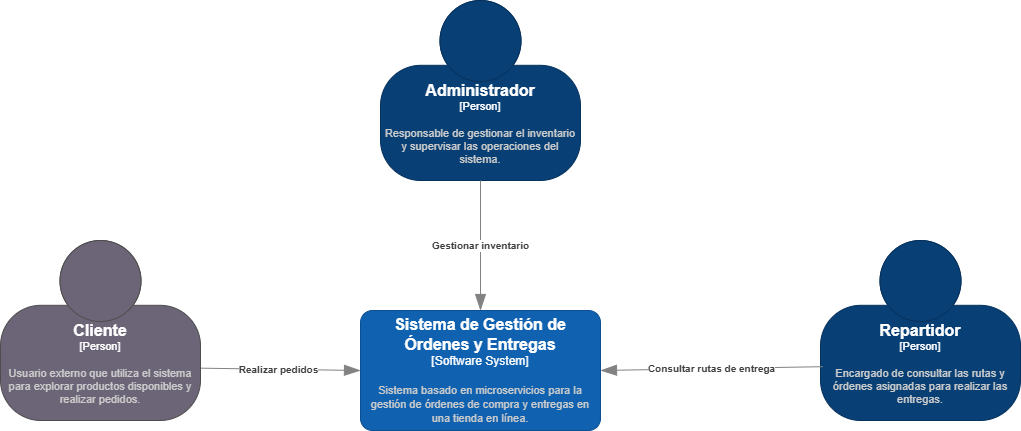

The diagram above was exported from draw.io. Its source (the exported page's mxGraphModel, read from the mxfile embedded in the PNG):
<mxGraphModel dx="1737" dy="2061" grid="1" gridSize="10" guides="1" tooltips="1" connect="1" arrows="1" fold="1" page="1" pageScale="1" pageWidth="827" pageHeight="1169" math="0" shadow="0">
  <root>
    <mxCell id="0" />
    <mxCell id="1" parent="0" />
    <object placeholders="1" c4Name="Administrador" c4Type="Person" c4Description="Responsable de gestionar el inventario y supervisar las operaciones del sistema." label="&lt;font style=&quot;font-size: 16px&quot;&gt;&lt;b&gt;%c4Name%&lt;/b&gt;&lt;/font&gt;&lt;div&gt;[%c4Type%]&lt;/div&gt;&lt;br&gt;&lt;div&gt;&lt;font style=&quot;font-size: 11px&quot;&gt;&lt;font color=&quot;#cccccc&quot;&gt;%c4Description%&lt;/font&gt;&lt;/div&gt;" id="2">
      <mxCell style="html=1;fontSize=11;dashed=0;whiteSpace=wrap;fillColor=#083F75;strokeColor=#06315C;fontColor=#ffffff;shape=mxgraph.c4.person2;align=center;metaEdit=1;points=[[0.5,0,0],[1,0.5,0],[1,0.75,0],[0.75,1,0],[0.5,1,0],[0.25,1,0],[0,0.75,0],[0,0.5,0]];resizable=0;" vertex="1" parent="1">
        <mxGeometry x="450" y="-130" width="200" height="180" as="geometry" />
      </mxCell>
    </object>
    <object placeholders="1" c4Name="Sistema de Gestión de Órdenes y Entregas" c4Type="Software System" c4Description="Sistema basado en microservicios para la &#10;gestión de órdenes de compra y entregas en una tienda en línea." label="&lt;font style=&quot;font-size: 16px&quot;&gt;&lt;b&gt;%c4Name%&lt;/b&gt;&lt;/font&gt;&lt;div&gt;[%c4Type%]&lt;/div&gt;&lt;br&gt;&lt;div&gt;&lt;font style=&quot;font-size: 11px&quot;&gt;&lt;font color=&quot;#cccccc&quot;&gt;%c4Description%&lt;/font&gt;&lt;/div&gt;" id="3">
      <mxCell style="rounded=1;whiteSpace=wrap;html=1;labelBackgroundColor=none;fillColor=#1061B0;fontColor=#ffffff;align=center;arcSize=10;strokeColor=#0D5091;metaEdit=1;resizable=0;points=[[0.25,0,0],[0.5,0,0],[0.75,0,0],[1,0.25,0],[1,0.5,0],[1,0.75,0],[0.75,1,0],[0.5,1,0],[0.25,1,0],[0,0.75,0],[0,0.5,0],[0,0.25,0]];" vertex="1" parent="1">
        <mxGeometry x="430" y="180" width="240" height="120" as="geometry" />
      </mxCell>
    </object>
    <object placeholders="1" c4Type="Relationship" c4Description="Gestionar inventario" label="&lt;div style=&quot;text-align: left&quot;&gt;&lt;div style=&quot;text-align: center&quot;&gt;&lt;b&gt;%c4Description%&lt;/b&gt;&lt;/div&gt;" id="4">
      <mxCell style="endArrow=blockThin;html=1;fontSize=10;fontColor=#404040;strokeWidth=1;endFill=1;strokeColor=#828282;elbow=vertical;metaEdit=1;endSize=14;startSize=14;jumpStyle=arc;jumpSize=16;rounded=0;exitX=0.5;exitY=1;exitDx=0;exitDy=0;exitPerimeter=0;entryX=0.5;entryY=0;entryDx=0;entryDy=0;entryPerimeter=0;" edge="1" source="2" target="3" parent="1">
        <mxGeometry width="240" relative="1" as="geometry">
          <mxPoint x="280" y="110" as="sourcePoint" />
          <mxPoint x="520" y="110" as="targetPoint" />
          <mxPoint as="offset" />
        </mxGeometry>
      </mxCell>
    </object>
    <object placeholders="1" c4Name="Repartidor" c4Type="Person" c4Description="Encargado de consultar las rutas y órdenes asignadas para realizar las entregas." label="&lt;font style=&quot;font-size: 16px&quot;&gt;&lt;b&gt;%c4Name%&lt;/b&gt;&lt;/font&gt;&lt;div&gt;[%c4Type%]&lt;/div&gt;&lt;br&gt;&lt;div&gt;&lt;font style=&quot;font-size: 11px&quot;&gt;&lt;font color=&quot;#cccccc&quot;&gt;%c4Description%&lt;/font&gt;&lt;/div&gt;" id="5">
      <mxCell style="html=1;fontSize=11;dashed=0;whiteSpace=wrap;fillColor=#083F75;strokeColor=#06315C;fontColor=#ffffff;shape=mxgraph.c4.person2;align=center;metaEdit=1;points=[[0.5,0,0],[1,0.5,0],[1,0.75,0],[0.75,1,0],[0.5,1,0],[0.25,1,0],[0,0.75,0],[0,0.5,0]];resizable=0;" vertex="1" parent="1">
        <mxGeometry x="890" y="110" width="200" height="180" as="geometry" />
      </mxCell>
    </object>
    <object placeholders="1" c4Type="Relationship" c4Description="Realizar pedidos" label="&lt;div style=&quot;text-align: left&quot;&gt;&lt;div style=&quot;text-align: center&quot;&gt;&lt;b&gt;%c4Description%&lt;/b&gt;&lt;/div&gt;" id="6">
      <mxCell style="endArrow=blockThin;html=1;fontSize=10;fontColor=#404040;strokeWidth=1;endFill=1;strokeColor=#828282;elbow=vertical;metaEdit=1;endSize=14;startSize=14;jumpStyle=arc;jumpSize=16;rounded=0;exitX=0.984;exitY=0.709;exitDx=0;exitDy=0;exitPerimeter=0;entryX=0;entryY=0.5;entryDx=0;entryDy=0;entryPerimeter=0;" edge="1" source="8" target="3" parent="1">
        <mxGeometry width="240" relative="1" as="geometry">
          <mxPoint x="280.39999999999986" y="292.5799999999999" as="sourcePoint" />
          <mxPoint x="560" y="190" as="targetPoint" />
          <mxPoint as="offset" />
        </mxGeometry>
      </mxCell>
    </object>
    <object placeholders="1" c4Type="Relationship" c4Description="Consultar rutas de entrega" label="&lt;div style=&quot;text-align: left&quot;&gt;&lt;div style=&quot;text-align: center&quot;&gt;&lt;b&gt;%c4Description%&lt;/b&gt;&lt;/div&gt;" id="7">
      <mxCell style="endArrow=blockThin;html=1;fontSize=10;fontColor=#404040;strokeWidth=1;endFill=1;strokeColor=#828282;elbow=vertical;metaEdit=1;endSize=14;startSize=14;jumpStyle=arc;jumpSize=16;rounded=0;entryX=1;entryY=0.5;entryDx=0;entryDy=0;entryPerimeter=0;exitX=0.012;exitY=0.701;exitDx=0;exitDy=0;exitPerimeter=0;" edge="1" source="5" target="3" parent="1">
        <mxGeometry width="240" relative="1" as="geometry">
          <mxPoint x="430" y="400" as="sourcePoint" />
          <mxPoint x="440" y="250" as="targetPoint" />
          <mxPoint as="offset" />
        </mxGeometry>
      </mxCell>
    </object>
    <object placeholders="1" c4Name="Cliente" c4Type="Person" c4Description="Usuario externo que utiliza el sistema para explorar productos disponibles y realizar pedidos." label="&lt;font style=&quot;font-size: 16px&quot;&gt;&lt;b&gt;%c4Name%&lt;/b&gt;&lt;/font&gt;&lt;div&gt;[%c4Type%]&lt;/div&gt;&lt;br&gt;&lt;div&gt;&lt;font style=&quot;font-size: 11px&quot;&gt;&lt;font color=&quot;#cccccc&quot;&gt;%c4Description%&lt;/font&gt;&lt;/div&gt;" id="8">
      <mxCell style="html=1;fontSize=11;dashed=0;whiteSpace=wrap;fillColor=#6C6477;strokeColor=#4D4D4D;fontColor=#ffffff;shape=mxgraph.c4.person2;align=center;metaEdit=1;points=[[0.5,0,0],[1,0.5,0],[1,0.75,0],[0.75,1,0],[0.5,1,0],[0.25,1,0],[0,0.75,0],[0,0.5,0]];resizable=0;" vertex="1" parent="1">
        <mxGeometry x="70" y="110" width="200" height="180" as="geometry" />
      </mxCell>
    </object>
  </root>
</mxGraphModel>